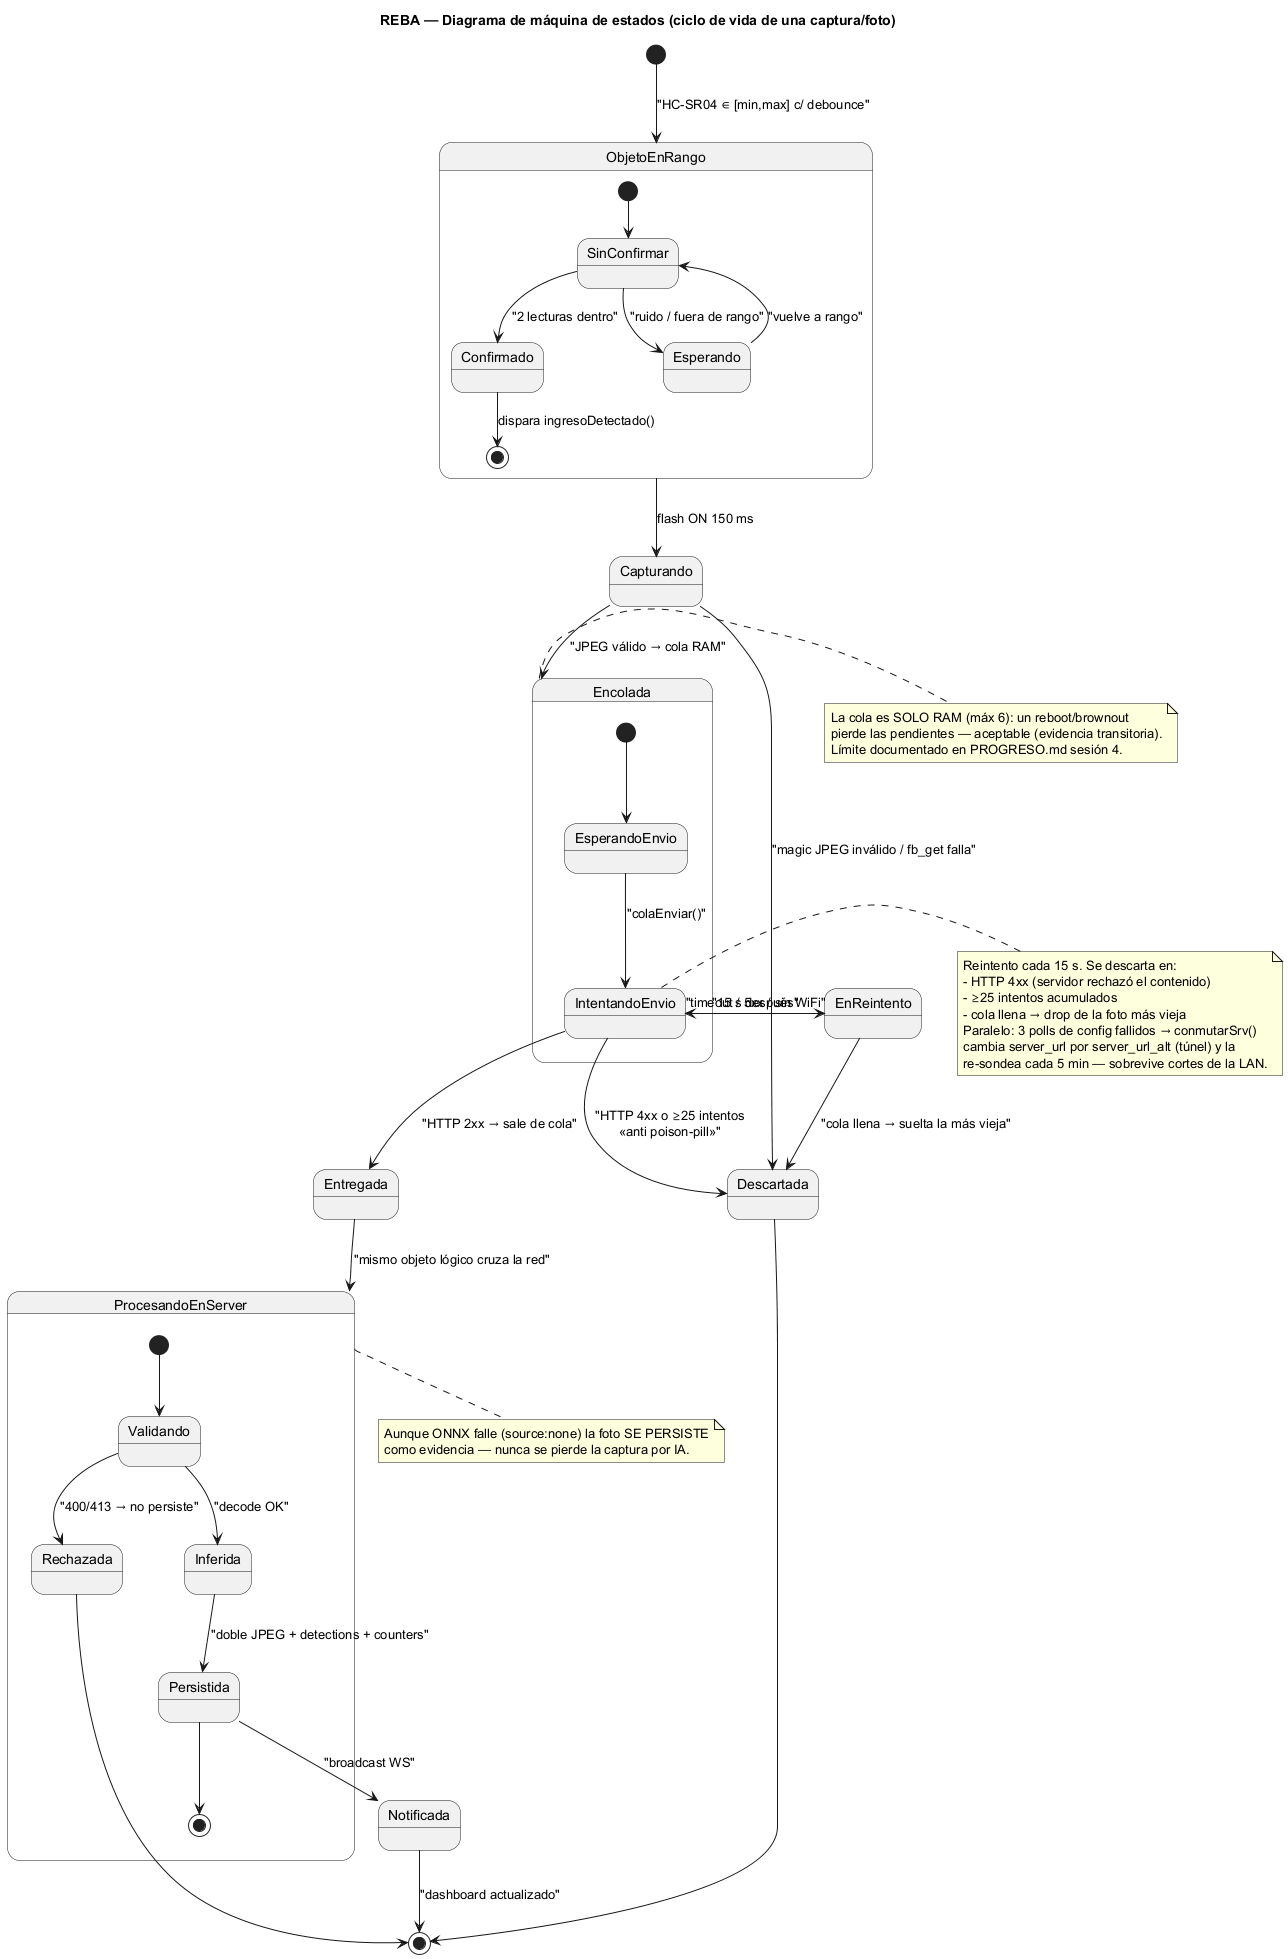

The diagram above was rendered by PlantUML. Its source (embedded in the PNG):
@startuml 09_maquina_estados
title REBA — Diagrama de máquina de estados (ciclo de vida de una captura/foto)

[*] --> ObjetoEnRango : "HC-SR04 ∈ [min,max] c/ debounce"

state ObjetoEnRango {
  [*] --> SinConfirmar
  SinConfirmar --> Confirmado : "2 lecturas dentro"
  SinConfirmar --> Esperando : "ruido / fuera de rango"
  Esperando --> SinConfirmar : "vuelve a rango"
  Confirmado --> [*] : dispara ingresoDetectado()
}

ObjetoEnRango --> Capturando : flash ON 150 ms
Capturando --> Encolada : "JPEG válido → cola RAM"
Capturando --> Descartada : "magic JPEG inválido / fb_get falla"

state Encolada {
  [*] --> EsperandoEnvio
  EsperandoEnvio --> IntentandoEnvio : "colaEnviar()"
}

IntentandoEnvio --> Entregada : "HTTP 2xx → sale de cola"
IntentandoEnvio --> EnReintento : "timeout / 5xx / sin WiFi"
EnReintento --> IntentandoEnvio : "15 s después"
IntentandoEnvio --> Descartada : "HTTP 4xx o ≥25 intentos\n«anti poison-pill»"
EnReintento --> Descartada : "cola llena → suelta la más vieja"

Entregada --> ProcesandoEnServer : "mismo objeto lógico cruza la red"

state ProcesandoEnServer {
  [*] --> Validando
  Validando --> Rechazada : "400/413 → no persiste"
  Validando --> Inferida : "decode OK"
  Inferida --> Persistida : "doble JPEG + detections + counters"
  Persistida --> [*]
}

Persistida --> Notificada : "broadcast WS"
Notificada --> [*] : "dashboard actualizado"

Descartada --> [*]
Rechazada --> [*]

note right of Encolada
  La cola es SOLO RAM (máx 6): un reboot/brownout
  pierde las pendientes — aceptable (evidencia transitoria).
  Límite documentado en PROGRESO.md sesión 4.
end note

note right of IntentandoEnvio
  Reintento cada 15 s. Se descarta en:
  - HTTP 4xx (servidor rechazó el contenido)
  - ≥25 intentos acumulados
  - cola llena → drop de la foto más vieja
  Paralelo: 3 polls de config fallidos → conmutarSrv()
  cambia server_url por server_url_alt (túnel) y la
  re-sondea cada 5 min — sobrevive cortes de la LAN.
end note

note bottom of ProcesandoEnServer
  Aunque ONNX falle (source:none) la foto SE PERSISTE
  como evidencia — nunca se pierde la captura por IA.
end note

@enduml